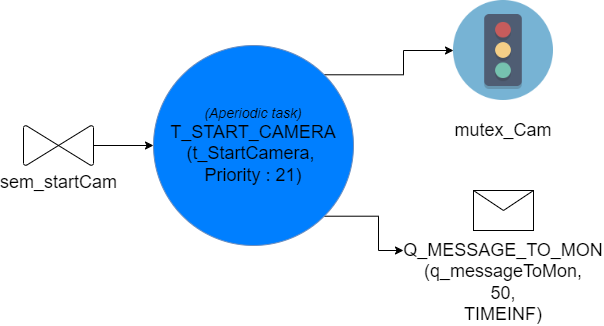

The diagram above was exported from draw.io. Its source (the exported page's mxGraphModel, read from the mxfile embedded in the PNG):
<mxGraphModel dx="3690" dy="221" grid="1" gridSize="10" guides="1" tooltips="1" connect="1" arrows="1" fold="1" page="0" pageScale="1" pageWidth="827" pageHeight="1169" math="0" shadow="0">
  <root>
    <mxCell id="0" />
    <mxCell id="1" parent="0" />
    <mxCell id="gAYteixakMVmXJXhpgKb-12" style="edgeStyle=orthogonalEdgeStyle;rounded=0;orthogonalLoop=1;jettySize=auto;html=1;exitX=1;exitY=0;exitDx=0;exitDy=0;entryX=0;entryY=0.5;entryDx=0;entryDy=0;" parent="1" source="gAYteixakMVmXJXhpgKb-1" target="gAYteixakMVmXJXhpgKb-5" edge="1">
      <mxGeometry relative="1" as="geometry" />
    </mxCell>
    <mxCell id="gAYteixakMVmXJXhpgKb-13" style="edgeStyle=orthogonalEdgeStyle;rounded=0;orthogonalLoop=1;jettySize=auto;html=1;exitX=1;exitY=1;exitDx=0;exitDy=0;entryX=0;entryY=0.5;entryDx=0;entryDy=0;" parent="1" source="gAYteixakMVmXJXhpgKb-1" target="gAYteixakMVmXJXhpgKb-10" edge="1">
      <mxGeometry relative="1" as="geometry" />
    </mxCell>
    <mxCell id="gAYteixakMVmXJXhpgKb-1" value="&lt;font&gt;&lt;i&gt;&lt;font style=&quot;font-size: 14px&quot;&gt;(Aperiodic task)&lt;br&gt;&lt;/font&gt;&lt;/i&gt;&lt;font size=&quot;4&quot;&gt;T_START_CAMERA&lt;/font&gt;&lt;br&gt;&lt;font size=&quot;4&quot;&gt;(t_StartCamera,&amp;nbsp;&lt;/font&gt;&lt;/font&gt;&lt;div&gt;&lt;font&gt;&lt;font size=&quot;4&quot;&gt;Priority : 21)&lt;/font&gt;&lt;br&gt;&lt;/font&gt;&lt;/div&gt;" style="ellipse;whiteSpace=wrap;html=1;aspect=fixed;fillColor=#007FFF;strokeColor=#6c8ebf;" parent="1" vertex="1">
      <mxGeometry x="-2210" y="565" width="200" height="200" as="geometry" />
    </mxCell>
    <mxCell id="gAYteixakMVmXJXhpgKb-11" style="edgeStyle=orthogonalEdgeStyle;rounded=0;orthogonalLoop=1;jettySize=auto;html=1;exitX=0.5;exitY=0;exitDx=0;exitDy=0;exitPerimeter=0;entryX=0;entryY=0.5;entryDx=0;entryDy=0;" parent="1" source="gAYteixakMVmXJXhpgKb-2" target="gAYteixakMVmXJXhpgKb-1" edge="1">
      <mxGeometry relative="1" as="geometry" />
    </mxCell>
    <object label="&lt;font style=&quot;font-size: 18px;&quot;&gt;sem_startCam&lt;/font&gt;" id="gAYteixakMVmXJXhpgKb-2">
      <mxCell style="verticalLabelPosition=bottom;verticalAlign=top;html=1;shape=mxgraph.flowchart.collate;direction=south;rotation=0;" parent="1" vertex="1">
        <mxGeometry x="-2340" y="645" width="70" height="40" as="geometry" />
      </mxCell>
    </object>
    <mxCell id="gAYteixakMVmXJXhpgKb-4" value="" style="group" parent="1" vertex="1" connectable="0">
      <mxGeometry x="-1960" y="520" width="200" height="140" as="geometry" />
    </mxCell>
    <mxCell id="gAYteixakMVmXJXhpgKb-5" value="" style="shape=image;verticalLabelPosition=bottom;labelBackgroundColor=#ffffff;verticalAlign=top;aspect=fixed;imageAspect=0;image=data:image/png,(base64 omitted: 6340 chars);" parent="gAYteixakMVmXJXhpgKb-4" vertex="1">
      <mxGeometry x="50" width="100" height="100" as="geometry" />
    </mxCell>
    <mxCell id="gAYteixakMVmXJXhpgKb-6" value="&lt;font style=&quot;font-size: 18px;&quot;&gt;mutex_Cam&lt;/font&gt;" style="text;html=1;strokeColor=none;fillColor=none;align=center;verticalAlign=middle;whiteSpace=wrap;rounded=0;" parent="gAYteixakMVmXJXhpgKb-4" vertex="1">
      <mxGeometry y="120" width="200" height="20" as="geometry" />
    </mxCell>
    <mxCell id="gAYteixakMVmXJXhpgKb-8" value="" style="group" parent="1" vertex="1" connectable="0">
      <mxGeometry x="-1960" y="710" width="200" height="70" as="geometry" />
    </mxCell>
    <mxCell id="gAYteixakMVmXJXhpgKb-9" value="" style="shape=message;html=1;whiteSpace=wrap;html=1;outlineConnect=0;" parent="gAYteixakMVmXJXhpgKb-8" vertex="1">
      <mxGeometry x="70" width="60" height="40" as="geometry" />
    </mxCell>
    <mxCell id="gAYteixakMVmXJXhpgKb-10" value="&lt;font style=&quot;font-size: 18px&quot;&gt;&lt;br&gt;&lt;br&gt;&lt;br&gt;Q_MESSAGE_TO_MON&lt;br&gt;(q_messageToMon,&lt;br&gt;50,&lt;br&gt;TIMEINF)&lt;br&gt;&lt;/font&gt;" style="text;html=1;strokeColor=none;fillColor=none;align=center;verticalAlign=middle;whiteSpace=wrap;rounded=0;" parent="gAYteixakMVmXJXhpgKb-8" vertex="1">
      <mxGeometry y="50" width="200" height="20" as="geometry" />
    </mxCell>
  </root>
</mxGraphModel>